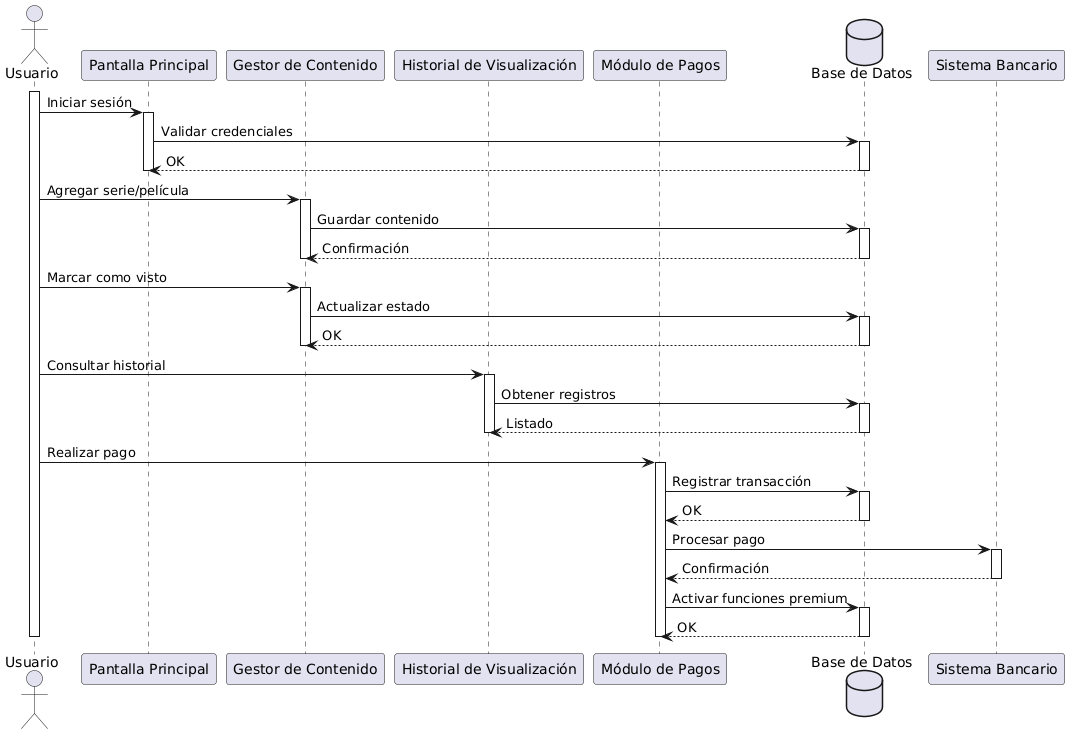

The diagram above was rendered by PlantUML. Its source (embedded in the PNG):
@startuml
actor Usuario as U

participant "Pantalla Principal" as PP
participant "Gestor de Contenido" as GC
participant "Historial de Visualización" as HV
participant "Módulo de Pagos" as MP
database "Base de Datos" as DB

activate U

U -> PP : Iniciar sesión
activate PP
PP -> DB : Validar credenciales
activate DB
DB --> PP : OK
deactivate DB
deactivate PP

U -> GC : Agregar serie/película
activate GC
GC -> DB : Guardar contenido
activate DB
DB --> GC : Confirmación
deactivate DB
deactivate GC

U -> GC : Marcar como visto
activate GC
GC -> DB : Actualizar estado
activate DB
DB --> GC : OK
deactivate DB
deactivate GC

U -> HV : Consultar historial
activate HV
HV -> DB : Obtener registros
activate DB
DB --> HV : Listado
deactivate DB
deactivate HV

U -> MP : Realizar pago
activate MP
MP -> DB : Registrar transacción
activate DB
DB --> MP : OK
deactivate DB
MP -> "Sistema Bancario" : Procesar pago
activate "Sistema Bancario"
"Sistema Bancario" --> MP : Confirmación
deactivate "Sistema Bancario"
MP -> DB : Activar funciones premium
activate DB
DB --> MP : OK
deactivate DB
deactivate MP

deactivate U
@enduml